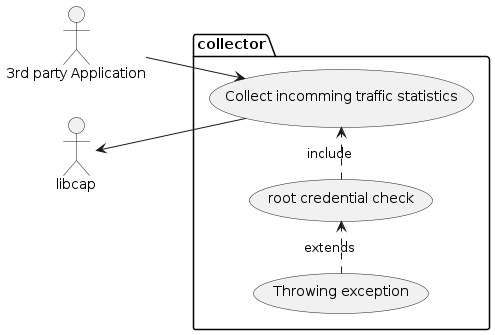

The diagram above was rendered by PlantUML. Its source (embedded in the PNG):
@startuml
left to right direction
actor "3rd party Application" as u
libcap as l
package collector {
    usecase "Collect incomming traffic statistics" as UC1
    usecase "root credential check" as UC2
    usecase "Throwing exception" as UC3
    (UC2) .> (UC1) : include
    (UC3) .> (UC2) : extends

}
u--> UC1
l <-- UC1
@enduml